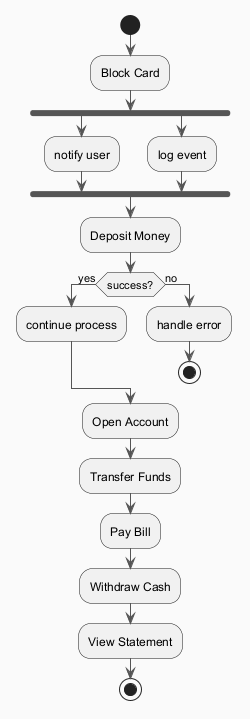

The diagram above was rendered by PlantUML. Its source (embedded in the PNG):
@startuml
skinparam backgroundColor #FAFAFA
skinparam classBackgroundColor #FFF3E0
skinparam classBorderColor #E65100
skinparam ArrowColor #555555
start
:Block Card;
fork
:notify user;
fork again
:log event;
end fork
:Deposit Money;
if (success?) then (yes)
:continue process;
else (no)
:handle error;
stop
endif
:Open Account;
:Transfer Funds;
:Pay Bill;
:Withdraw Cash;
:View Statement;
stop
@enduml